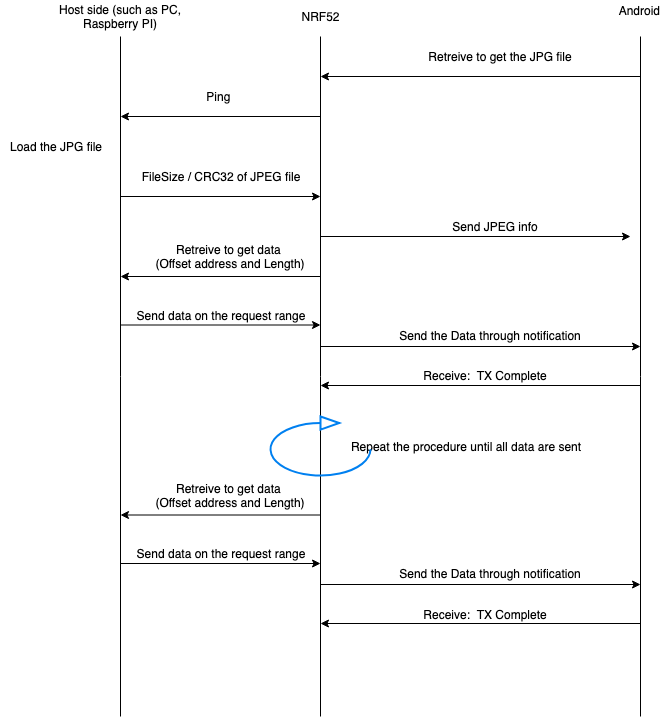

The diagram above was exported from draw.io. Its source (the exported page's mxGraphModel, read from the mxfile embedded in the PNG):
<mxGraphModel dx="918" dy="640" grid="1" gridSize="10" guides="1" tooltips="1" connect="1" arrows="1" fold="1" page="1" pageScale="1" pageWidth="827" pageHeight="1169" math="0" shadow="0">
  <root>
    <mxCell id="0" />
    <mxCell id="1" parent="0" />
    <mxCell id="bYbrqaAJWGULW2kM24HI-1" value="" style="endArrow=none;html=1;" edge="1" parent="1">
      <mxGeometry width="50" height="50" relative="1" as="geometry">
        <mxPoint x="160" y="800" as="sourcePoint" />
        <mxPoint x="160" y="120" as="targetPoint" />
      </mxGeometry>
    </mxCell>
    <mxCell id="bYbrqaAJWGULW2kM24HI-2" value="" style="endArrow=none;html=1;" edge="1" parent="1">
      <mxGeometry width="50" height="50" relative="1" as="geometry">
        <mxPoint x="360" y="800" as="sourcePoint" />
        <mxPoint x="360" y="120" as="targetPoint" />
      </mxGeometry>
    </mxCell>
    <mxCell id="bYbrqaAJWGULW2kM24HI-3" value="Host side (such as PC, Raspberry PI)" style="text;html=1;strokeColor=none;fillColor=none;align=center;verticalAlign=middle;whiteSpace=wrap;rounded=0;" vertex="1" parent="1">
      <mxGeometry x="70" y="90" width="180" height="20" as="geometry" />
    </mxCell>
    <mxCell id="bYbrqaAJWGULW2kM24HI-4" value="NRF52" style="text;html=1;strokeColor=none;fillColor=none;align=center;verticalAlign=middle;whiteSpace=wrap;rounded=0;" vertex="1" parent="1">
      <mxGeometry x="340" y="90" width="40" height="20" as="geometry" />
    </mxCell>
    <mxCell id="bYbrqaAJWGULW2kM24HI-5" value="" style="endArrow=none;html=1;" edge="1" parent="1">
      <mxGeometry width="50" height="50" relative="1" as="geometry">
        <mxPoint x="680" y="800" as="sourcePoint" />
        <mxPoint x="680" y="120" as="targetPoint" />
      </mxGeometry>
    </mxCell>
    <mxCell id="bYbrqaAJWGULW2kM24HI-6" value="Android&amp;nbsp;" style="text;html=1;strokeColor=none;fillColor=none;align=center;verticalAlign=middle;whiteSpace=wrap;rounded=0;" vertex="1" parent="1">
      <mxGeometry x="660" y="84" width="40" height="20" as="geometry" />
    </mxCell>
    <mxCell id="bYbrqaAJWGULW2kM24HI-7" value="" style="endArrow=classic;html=1;" edge="1" parent="1">
      <mxGeometry width="50" height="50" relative="1" as="geometry">
        <mxPoint x="680" y="160" as="sourcePoint" />
        <mxPoint x="360" y="160" as="targetPoint" />
      </mxGeometry>
    </mxCell>
    <mxCell id="bYbrqaAJWGULW2kM24HI-8" value="Retreive to get the JPG file" style="text;html=1;strokeColor=none;fillColor=none;align=center;verticalAlign=middle;whiteSpace=wrap;rounded=0;" vertex="1" parent="1">
      <mxGeometry x="440" y="130" width="200" height="20" as="geometry" />
    </mxCell>
    <mxCell id="bYbrqaAJWGULW2kM24HI-9" value="" style="endArrow=classic;html=1;" edge="1" parent="1">
      <mxGeometry width="50" height="50" relative="1" as="geometry">
        <mxPoint x="360" y="200" as="sourcePoint" />
        <mxPoint x="160" y="200" as="targetPoint" />
      </mxGeometry>
    </mxCell>
    <mxCell id="bYbrqaAJWGULW2kM24HI-10" value="Ping&amp;nbsp;" style="text;html=1;strokeColor=none;fillColor=none;align=center;verticalAlign=middle;whiteSpace=wrap;rounded=0;" vertex="1" parent="1">
      <mxGeometry x="230" y="170" width="60" height="20" as="geometry" />
    </mxCell>
    <mxCell id="bYbrqaAJWGULW2kM24HI-11" value="Load the JPG file" style="text;html=1;strokeColor=none;fillColor=none;align=center;verticalAlign=middle;whiteSpace=wrap;rounded=0;" vertex="1" parent="1">
      <mxGeometry x="40" y="220" width="110" height="20" as="geometry" />
    </mxCell>
    <mxCell id="bYbrqaAJWGULW2kM24HI-12" value="" style="endArrow=classic;html=1;" edge="1" parent="1">
      <mxGeometry width="50" height="50" relative="1" as="geometry">
        <mxPoint x="160" y="280" as="sourcePoint" />
        <mxPoint x="360" y="280" as="targetPoint" />
      </mxGeometry>
    </mxCell>
    <mxCell id="bYbrqaAJWGULW2kM24HI-13" value="FileSize / CRC32 of JPEG file" style="text;html=1;strokeColor=none;fillColor=none;align=center;verticalAlign=middle;whiteSpace=wrap;rounded=0;" vertex="1" parent="1">
      <mxGeometry x="170" y="250" width="180" height="20" as="geometry" />
    </mxCell>
    <mxCell id="bYbrqaAJWGULW2kM24HI-14" value="" style="endArrow=classic;html=1;" edge="1" parent="1">
      <mxGeometry width="50" height="50" relative="1" as="geometry">
        <mxPoint x="360" y="320" as="sourcePoint" />
        <mxPoint x="670" y="320" as="targetPoint" />
      </mxGeometry>
    </mxCell>
    <mxCell id="bYbrqaAJWGULW2kM24HI-15" value="Send JPEG info" style="text;html=1;strokeColor=none;fillColor=none;align=center;verticalAlign=middle;whiteSpace=wrap;rounded=0;" vertex="1" parent="1">
      <mxGeometry x="440" y="300" width="190" height="20" as="geometry" />
    </mxCell>
    <mxCell id="bYbrqaAJWGULW2kM24HI-16" value="" style="endArrow=classic;html=1;" edge="1" parent="1">
      <mxGeometry width="50" height="50" relative="1" as="geometry">
        <mxPoint x="360" y="360" as="sourcePoint" />
        <mxPoint x="160" y="360" as="targetPoint" />
      </mxGeometry>
    </mxCell>
    <mxCell id="bYbrqaAJWGULW2kM24HI-17" value="Retreive to get data &lt;br&gt;(Offset address and Length)" style="text;html=1;strokeColor=none;fillColor=none;align=center;verticalAlign=middle;whiteSpace=wrap;rounded=0;" vertex="1" parent="1">
      <mxGeometry x="190" y="330" width="160" height="20" as="geometry" />
    </mxCell>
    <mxCell id="bYbrqaAJWGULW2kM24HI-20" value="Send data on the request range" style="text;html=1;strokeColor=none;fillColor=none;align=center;verticalAlign=middle;whiteSpace=wrap;rounded=0;" vertex="1" parent="1">
      <mxGeometry x="170" y="388.5" width="180" height="20" as="geometry" />
    </mxCell>
    <mxCell id="bYbrqaAJWGULW2kM24HI-21" value="" style="endArrow=classic;html=1;" edge="1" parent="1">
      <mxGeometry width="50" height="50" relative="1" as="geometry">
        <mxPoint x="160" y="408.5" as="sourcePoint" />
        <mxPoint x="360" y="408.5" as="targetPoint" />
      </mxGeometry>
    </mxCell>
    <mxCell id="bYbrqaAJWGULW2kM24HI-22" value="" style="endArrow=classic;html=1;" edge="1" parent="1">
      <mxGeometry width="50" height="50" relative="1" as="geometry">
        <mxPoint x="360" y="430" as="sourcePoint" />
        <mxPoint x="680" y="430" as="targetPoint" />
      </mxGeometry>
    </mxCell>
    <mxCell id="bYbrqaAJWGULW2kM24HI-23" value="Send the Data through notification" style="text;html=1;strokeColor=none;fillColor=none;align=center;verticalAlign=middle;whiteSpace=wrap;rounded=0;" vertex="1" parent="1">
      <mxGeometry x="420" y="409" width="220" height="20" as="geometry" />
    </mxCell>
    <mxCell id="bYbrqaAJWGULW2kM24HI-26" value="" style="endArrow=classic;html=1;" edge="1" parent="1">
      <mxGeometry width="50" height="50" relative="1" as="geometry">
        <mxPoint x="680" y="469" as="sourcePoint" />
        <mxPoint x="360" y="469" as="targetPoint" />
      </mxGeometry>
    </mxCell>
    <mxCell id="bYbrqaAJWGULW2kM24HI-27" value="Receive:&amp;nbsp; TX Complete" style="text;html=1;strokeColor=none;fillColor=none;align=center;verticalAlign=middle;whiteSpace=wrap;rounded=0;" vertex="1" parent="1">
      <mxGeometry x="410" y="449" width="230" height="20" as="geometry" />
    </mxCell>
    <mxCell id="bYbrqaAJWGULW2kM24HI-28" value="" style="endArrow=classic;html=1;" edge="1" parent="1">
      <mxGeometry width="50" height="50" relative="1" as="geometry">
        <mxPoint x="360" y="598.5" as="sourcePoint" />
        <mxPoint x="160" y="598.5" as="targetPoint" />
      </mxGeometry>
    </mxCell>
    <mxCell id="bYbrqaAJWGULW2kM24HI-29" value="Retreive to get data &lt;br&gt;(Offset address and Length)" style="text;html=1;strokeColor=none;fillColor=none;align=center;verticalAlign=middle;whiteSpace=wrap;rounded=0;" vertex="1" parent="1">
      <mxGeometry x="190" y="568.5" width="160" height="20" as="geometry" />
    </mxCell>
    <mxCell id="bYbrqaAJWGULW2kM24HI-30" value="Send data on the request range" style="text;html=1;strokeColor=none;fillColor=none;align=center;verticalAlign=middle;whiteSpace=wrap;rounded=0;" vertex="1" parent="1">
      <mxGeometry x="170" y="627" width="180" height="20" as="geometry" />
    </mxCell>
    <mxCell id="bYbrqaAJWGULW2kM24HI-31" value="" style="endArrow=classic;html=1;" edge="1" parent="1">
      <mxGeometry width="50" height="50" relative="1" as="geometry">
        <mxPoint x="160" y="647" as="sourcePoint" />
        <mxPoint x="360" y="647" as="targetPoint" />
      </mxGeometry>
    </mxCell>
    <mxCell id="bYbrqaAJWGULW2kM24HI-32" value="" style="endArrow=classic;html=1;" edge="1" parent="1">
      <mxGeometry width="50" height="50" relative="1" as="geometry">
        <mxPoint x="360" y="668" as="sourcePoint" />
        <mxPoint x="680" y="668" as="targetPoint" />
      </mxGeometry>
    </mxCell>
    <mxCell id="bYbrqaAJWGULW2kM24HI-33" value="Send the Data through notification" style="text;html=1;strokeColor=none;fillColor=none;align=center;verticalAlign=middle;whiteSpace=wrap;rounded=0;" vertex="1" parent="1">
      <mxGeometry x="420" y="647" width="220" height="20" as="geometry" />
    </mxCell>
    <mxCell id="bYbrqaAJWGULW2kM24HI-34" value="" style="endArrow=classic;html=1;" edge="1" parent="1">
      <mxGeometry width="50" height="50" relative="1" as="geometry">
        <mxPoint x="680" y="707" as="sourcePoint" />
        <mxPoint x="360" y="707" as="targetPoint" />
      </mxGeometry>
    </mxCell>
    <mxCell id="bYbrqaAJWGULW2kM24HI-35" value="Receive:&amp;nbsp; TX Complete" style="text;html=1;strokeColor=none;fillColor=none;align=center;verticalAlign=middle;whiteSpace=wrap;rounded=0;" vertex="1" parent="1">
      <mxGeometry x="410" y="687.5" width="230" height="20" as="geometry" />
    </mxCell>
    <mxCell id="bYbrqaAJWGULW2kM24HI-36" value="Repeat the procedure until all data are sent" style="text;html=1;strokeColor=none;fillColor=none;align=center;verticalAlign=middle;whiteSpace=wrap;rounded=0;" vertex="1" parent="1">
      <mxGeometry x="380" y="519.5" width="250" height="20" as="geometry" />
    </mxCell>
    <mxCell id="bYbrqaAJWGULW2kM24HI-37" value="" style="html=1;verticalLabelPosition=bottom;align=center;labelBackgroundColor=#ffffff;verticalAlign=top;strokeWidth=2;strokeColor=#0080F0;fillColor=#ffffff;shadow=0;dashed=0;shape=mxgraph.ios7.icons.reload;" vertex="1" parent="1">
      <mxGeometry x="310" y="500" width="100" height="59" as="geometry" />
    </mxCell>
  </root>
</mxGraphModel>